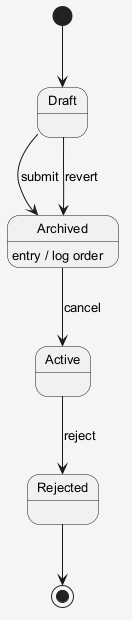

The diagram above was rendered by PlantUML. Its source (embedded in the PNG):
@startuml
skinparam shadowing false
skinparam backgroundColor #F5F5F5
skinparam defaultFontSize 13
[*] --> Draft
Draft --> Archived : submit
Archived --> Active : cancel
Archived : entry / log order
Active --> Rejected : reject
Draft --> Archived : revert
Rejected --> [*]
@enduml